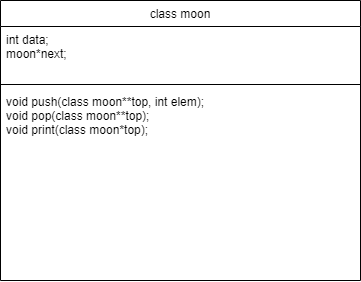

The diagram above was exported from draw.io. Its source (the exported page's mxGraphModel, read from the mxfile embedded in the PNG):
<mxGraphModel dx="1278" dy="2909" grid="1" gridSize="10" guides="1" tooltips="1" connect="1" arrows="1" fold="1" page="1" pageScale="1" pageWidth="827" pageHeight="1169" math="0" shadow="0">
  <root>
    <mxCell id="WIyWlLk6GJQsqaUBKTNV-0" />
    <mxCell id="WIyWlLk6GJQsqaUBKTNV-1" parent="WIyWlLk6GJQsqaUBKTNV-0" />
    <mxCell id="H37_FKNiWwp_M3zd_psu-13" value="class moon" style="swimlane;fontStyle=0;align=center;verticalAlign=top;childLayout=stackLayout;horizontal=1;startSize=26;horizontalStack=0;resizeParent=1;resizeLast=0;collapsible=1;marginBottom=0;rounded=0;shadow=0;strokeWidth=1;" parent="WIyWlLk6GJQsqaUBKTNV-1" vertex="1">
      <mxGeometry x="234" y="-2300" width="360" height="280" as="geometry">
        <mxRectangle x="550" y="140" width="160" height="26" as="alternateBounds" />
      </mxGeometry>
    </mxCell>
    <mxCell id="H37_FKNiWwp_M3zd_psu-14" value="int data;&#10;&#09;moon*next;" style="text;align=left;verticalAlign=top;spacingLeft=4;spacingRight=4;overflow=hidden;rotatable=0;points=[[0,0.5],[1,0.5]];portConstraint=eastwest;" parent="H37_FKNiWwp_M3zd_psu-13" vertex="1">
      <mxGeometry y="26" width="360" height="54" as="geometry" />
    </mxCell>
    <mxCell id="H37_FKNiWwp_M3zd_psu-15" value="" style="line;html=1;strokeWidth=1;align=left;verticalAlign=middle;spacingTop=-1;spacingLeft=3;spacingRight=3;rotatable=0;labelPosition=right;points=[];portConstraint=eastwest;" parent="H37_FKNiWwp_M3zd_psu-13" vertex="1">
      <mxGeometry y="80" width="360" height="8" as="geometry" />
    </mxCell>
    <mxCell id="H37_FKNiWwp_M3zd_psu-16" value="&#09;void push(class moon**top, int elem);&#10;&#09;void pop(class moon**top);&#10;&#09;void print(class moon*top);" style="text;align=left;verticalAlign=top;spacingLeft=4;spacingRight=4;overflow=hidden;rotatable=0;points=[[0,0.5],[1,0.5]];portConstraint=eastwest;" parent="H37_FKNiWwp_M3zd_psu-13" vertex="1">
      <mxGeometry y="88" width="360" height="190" as="geometry" />
    </mxCell>
  </root>
</mxGraphModel>